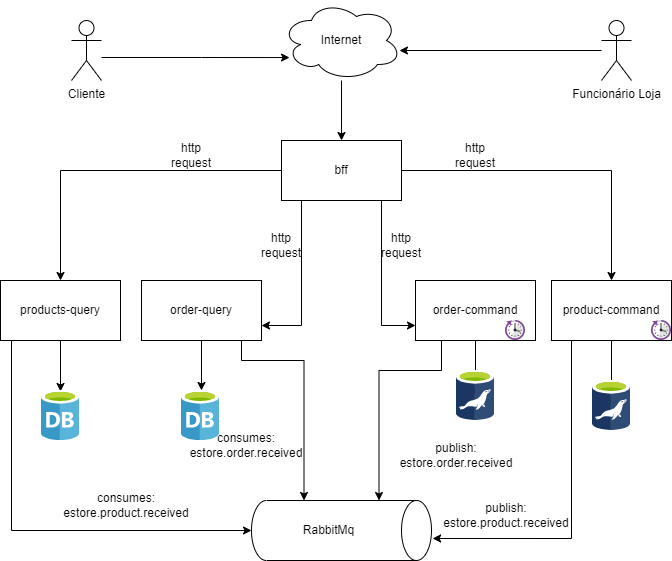

The diagram above was exported from draw.io. Its source (the exported page's mxGraphModel, read from the mxfile embedded in the PNG):
<mxGraphModel dx="1422" dy="762" grid="1" gridSize="10" guides="1" tooltips="1" connect="1" arrows="1" fold="1" page="1" pageScale="1" pageWidth="827" pageHeight="1169" math="0" shadow="0">
  <root>
    <mxCell id="0" />
    <mxCell id="1" parent="0" />
    <mxCell id="dU17i2jU9ZZN2sGfitaL-9" style="edgeStyle=orthogonalEdgeStyle;rounded=0;orthogonalLoop=1;jettySize=auto;html=1;" parent="1" source="dU17i2jU9ZZN2sGfitaL-1" target="dU17i2jU9ZZN2sGfitaL-3" edge="1">
      <mxGeometry relative="1" as="geometry" />
    </mxCell>
    <mxCell id="dU17i2jU9ZZN2sGfitaL-48" style="edgeStyle=orthogonalEdgeStyle;rounded=0;orthogonalLoop=1;jettySize=auto;html=1;entryX=0.633;entryY=-0.006;entryDx=0;entryDy=0;entryPerimeter=0;" parent="1" source="dU17i2jU9ZZN2sGfitaL-1" target="dU17i2jU9ZZN2sGfitaL-5" edge="1">
      <mxGeometry relative="1" as="geometry">
        <Array as="points">
          <mxPoint x="630" y="538" />
        </Array>
      </mxGeometry>
    </mxCell>
    <mxCell id="dU17i2jU9ZZN2sGfitaL-1" value="product-command" style="rounded=0;whiteSpace=wrap;html=1;" parent="1" vertex="1">
      <mxGeometry x="610" y="280" width="120" height="60" as="geometry" />
    </mxCell>
    <mxCell id="dU17i2jU9ZZN2sGfitaL-10" style="edgeStyle=orthogonalEdgeStyle;rounded=0;orthogonalLoop=1;jettySize=auto;html=1;entryX=0.5;entryY=0.02;entryDx=0;entryDy=0;entryPerimeter=0;" parent="1" source="dU17i2jU9ZZN2sGfitaL-2" target="dU17i2jU9ZZN2sGfitaL-4" edge="1">
      <mxGeometry relative="1" as="geometry" />
    </mxCell>
    <mxCell id="dU17i2jU9ZZN2sGfitaL-46" style="edgeStyle=orthogonalEdgeStyle;rounded=0;orthogonalLoop=1;jettySize=auto;html=1;entryX=0.5;entryY=1;entryDx=0;entryDy=0;entryPerimeter=0;" parent="1" source="dU17i2jU9ZZN2sGfitaL-2" target="dU17i2jU9ZZN2sGfitaL-5" edge="1">
      <mxGeometry relative="1" as="geometry">
        <Array as="points">
          <mxPoint x="70" y="530" />
        </Array>
      </mxGeometry>
    </mxCell>
    <mxCell id="dU17i2jU9ZZN2sGfitaL-2" value="products-query" style="rounded=0;whiteSpace=wrap;html=1;" parent="1" vertex="1">
      <mxGeometry x="59" y="280" width="120" height="60" as="geometry" />
    </mxCell>
    <mxCell id="dU17i2jU9ZZN2sGfitaL-3" value="" style="sketch=0;aspect=fixed;html=1;points=[];align=center;image;fontSize=12;image=img/lib/mscae/aspect=fixed;html=1;perimeter=none;align=center;shadow=0;dashed=0;image;fontSize=12;image=img/lib/mscae/Azure_Database_for_MariaDB_servers.svg;" parent="1" vertex="1">
      <mxGeometry x="651" y="380" width="38" height="50" as="geometry" />
    </mxCell>
    <mxCell id="dU17i2jU9ZZN2sGfitaL-4" value="" style="sketch=0;aspect=fixed;html=1;points=[];align=center;image;fontSize=12;image=img/lib/mscae/Database_General.svg;" parent="1" vertex="1">
      <mxGeometry x="100" y="390" width="38" height="50" as="geometry" />
    </mxCell>
    <mxCell id="dU17i2jU9ZZN2sGfitaL-5" value="RabbitMq" style="shape=cylinder3;whiteSpace=wrap;html=1;boundedLbl=1;backgroundOutline=1;size=15;direction=south;" parent="1" vertex="1">
      <mxGeometry x="310" y="500" width="180" height="60" as="geometry" />
    </mxCell>
    <mxCell id="dU17i2jU9ZZN2sGfitaL-7" style="edgeStyle=orthogonalEdgeStyle;rounded=0;orthogonalLoop=1;jettySize=auto;html=1;entryX=0.5;entryY=0;entryDx=0;entryDy=0;" parent="1" source="dU17i2jU9ZZN2sGfitaL-6" target="dU17i2jU9ZZN2sGfitaL-2" edge="1">
      <mxGeometry relative="1" as="geometry" />
    </mxCell>
    <mxCell id="dU17i2jU9ZZN2sGfitaL-8" style="edgeStyle=orthogonalEdgeStyle;rounded=0;orthogonalLoop=1;jettySize=auto;html=1;entryX=0.5;entryY=0;entryDx=0;entryDy=0;" parent="1" source="dU17i2jU9ZZN2sGfitaL-6" target="dU17i2jU9ZZN2sGfitaL-1" edge="1">
      <mxGeometry relative="1" as="geometry" />
    </mxCell>
    <mxCell id="dU17i2jU9ZZN2sGfitaL-44" style="edgeStyle=orthogonalEdgeStyle;rounded=0;orthogonalLoop=1;jettySize=auto;html=1;entryX=1;entryY=0.75;entryDx=0;entryDy=0;" parent="1" source="dU17i2jU9ZZN2sGfitaL-6" target="dU17i2jU9ZZN2sGfitaL-33" edge="1">
      <mxGeometry relative="1" as="geometry">
        <Array as="points">
          <mxPoint x="360" y="325" />
        </Array>
      </mxGeometry>
    </mxCell>
    <mxCell id="dU17i2jU9ZZN2sGfitaL-45" style="edgeStyle=orthogonalEdgeStyle;rounded=0;orthogonalLoop=1;jettySize=auto;html=1;entryX=0;entryY=0.75;entryDx=0;entryDy=0;" parent="1" source="dU17i2jU9ZZN2sGfitaL-6" target="dU17i2jU9ZZN2sGfitaL-35" edge="1">
      <mxGeometry relative="1" as="geometry">
        <Array as="points">
          <mxPoint x="440" y="325" />
        </Array>
      </mxGeometry>
    </mxCell>
    <mxCell id="dU17i2jU9ZZN2sGfitaL-6" value="bff" style="rounded=0;whiteSpace=wrap;html=1;" parent="1" vertex="1">
      <mxGeometry x="340" y="140" width="120" height="60" as="geometry" />
    </mxCell>
    <mxCell id="dU17i2jU9ZZN2sGfitaL-16" value="http request" style="text;html=1;strokeColor=none;fillColor=none;align=center;verticalAlign=middle;whiteSpace=wrap;rounded=0;" parent="1" vertex="1">
      <mxGeometry x="220" y="140" width="60" height="30" as="geometry" />
    </mxCell>
    <mxCell id="dU17i2jU9ZZN2sGfitaL-17" value="http request" style="text;html=1;strokeColor=none;fillColor=none;align=center;verticalAlign=middle;whiteSpace=wrap;rounded=0;" parent="1" vertex="1">
      <mxGeometry x="504" y="140" width="60" height="30" as="geometry" />
    </mxCell>
    <mxCell id="dU17i2jU9ZZN2sGfitaL-18" value="publish: estore.product.received" style="text;html=1;strokeColor=none;fillColor=none;align=center;verticalAlign=middle;whiteSpace=wrap;rounded=0;" parent="1" vertex="1">
      <mxGeometry x="490" y="500" width="150" height="30" as="geometry" />
    </mxCell>
    <mxCell id="dU17i2jU9ZZN2sGfitaL-19" value="consumes: estore.product.received" style="text;html=1;strokeColor=none;fillColor=none;align=center;verticalAlign=middle;whiteSpace=wrap;rounded=0;" parent="1" vertex="1">
      <mxGeometry x="110" y="490" width="150" height="30" as="geometry" />
    </mxCell>
    <mxCell id="dU17i2jU9ZZN2sGfitaL-20" value="" style="sketch=0;aspect=fixed;html=1;points=[];align=center;image;fontSize=12;image=img/lib/mscae/Reservations.svg;" parent="1" vertex="1">
      <mxGeometry x="710" y="320" width="20" height="20" as="geometry" />
    </mxCell>
    <mxCell id="dU17i2jU9ZZN2sGfitaL-23" style="edgeStyle=orthogonalEdgeStyle;rounded=0;orthogonalLoop=1;jettySize=auto;html=1;" parent="1" source="dU17i2jU9ZZN2sGfitaL-22" target="dU17i2jU9ZZN2sGfitaL-6" edge="1">
      <mxGeometry relative="1" as="geometry" />
    </mxCell>
    <mxCell id="dU17i2jU9ZZN2sGfitaL-22" value="Internet" style="ellipse;shape=cloud;whiteSpace=wrap;html=1;" parent="1" vertex="1">
      <mxGeometry x="340" width="120" height="80" as="geometry" />
    </mxCell>
    <mxCell id="dU17i2jU9ZZN2sGfitaL-32" style="edgeStyle=orthogonalEdgeStyle;rounded=0;orthogonalLoop=1;jettySize=auto;html=1;entryX=0.067;entryY=0.713;entryDx=0;entryDy=0;entryPerimeter=0;" parent="1" source="dU17i2jU9ZZN2sGfitaL-26" target="dU17i2jU9ZZN2sGfitaL-22" edge="1">
      <mxGeometry relative="1" as="geometry">
        <Array as="points">
          <mxPoint x="260" y="57" />
          <mxPoint x="260" y="57" />
        </Array>
      </mxGeometry>
    </mxCell>
    <mxCell id="dU17i2jU9ZZN2sGfitaL-26" value="Cliente" style="shape=umlActor;verticalLabelPosition=bottom;verticalAlign=top;html=1;outlineConnect=0;" parent="1" vertex="1">
      <mxGeometry x="130" y="20" width="30" height="60" as="geometry" />
    </mxCell>
    <mxCell id="dU17i2jU9ZZN2sGfitaL-31" style="edgeStyle=orthogonalEdgeStyle;rounded=0;orthogonalLoop=1;jettySize=auto;html=1;entryX=0.983;entryY=0.625;entryDx=0;entryDy=0;entryPerimeter=0;" parent="1" source="dU17i2jU9ZZN2sGfitaL-30" target="dU17i2jU9ZZN2sGfitaL-22" edge="1">
      <mxGeometry relative="1" as="geometry" />
    </mxCell>
    <mxCell id="dU17i2jU9ZZN2sGfitaL-30" value="Funcionário Loja" style="shape=umlActor;verticalLabelPosition=bottom;verticalAlign=top;html=1;outlineConnect=0;" parent="1" vertex="1">
      <mxGeometry x="660" y="20" width="30" height="60" as="geometry" />
    </mxCell>
    <mxCell id="dU17i2jU9ZZN2sGfitaL-41" style="edgeStyle=orthogonalEdgeStyle;rounded=0;orthogonalLoop=1;jettySize=auto;html=1;entryX=0.526;entryY=0;entryDx=0;entryDy=0;entryPerimeter=0;" parent="1" source="dU17i2jU9ZZN2sGfitaL-33" target="dU17i2jU9ZZN2sGfitaL-40" edge="1">
      <mxGeometry relative="1" as="geometry" />
    </mxCell>
    <mxCell id="dU17i2jU9ZZN2sGfitaL-50" style="edgeStyle=orthogonalEdgeStyle;rounded=0;orthogonalLoop=1;jettySize=auto;html=1;entryX=0;entryY=0;entryDx=0;entryDy=127.5;entryPerimeter=0;" parent="1" source="dU17i2jU9ZZN2sGfitaL-33" target="dU17i2jU9ZZN2sGfitaL-5" edge="1">
      <mxGeometry relative="1" as="geometry">
        <Array as="points">
          <mxPoint x="300" y="360" />
          <mxPoint x="363" y="360" />
        </Array>
      </mxGeometry>
    </mxCell>
    <mxCell id="dU17i2jU9ZZN2sGfitaL-33" value="order-query" style="rounded=0;whiteSpace=wrap;html=1;" parent="1" vertex="1">
      <mxGeometry x="200" y="280" width="120" height="60" as="geometry" />
    </mxCell>
    <mxCell id="dU17i2jU9ZZN2sGfitaL-43" style="edgeStyle=orthogonalEdgeStyle;rounded=0;orthogonalLoop=1;jettySize=auto;html=1;" parent="1" source="dU17i2jU9ZZN2sGfitaL-35" target="dU17i2jU9ZZN2sGfitaL-42" edge="1">
      <mxGeometry relative="1" as="geometry" />
    </mxCell>
    <mxCell id="dU17i2jU9ZZN2sGfitaL-49" style="edgeStyle=orthogonalEdgeStyle;rounded=0;orthogonalLoop=1;jettySize=auto;html=1;entryX=0;entryY=0;entryDx=0;entryDy=52.5;entryPerimeter=0;" parent="1" source="dU17i2jU9ZZN2sGfitaL-35" target="dU17i2jU9ZZN2sGfitaL-5" edge="1">
      <mxGeometry relative="1" as="geometry">
        <Array as="points">
          <mxPoint x="500" y="370" />
          <mxPoint x="438" y="370" />
        </Array>
      </mxGeometry>
    </mxCell>
    <mxCell id="dU17i2jU9ZZN2sGfitaL-35" value="order-command" style="rounded=0;whiteSpace=wrap;html=1;" parent="1" vertex="1">
      <mxGeometry x="474" y="280" width="120" height="60" as="geometry" />
    </mxCell>
    <mxCell id="dU17i2jU9ZZN2sGfitaL-38" value="http request" style="text;html=1;strokeColor=none;fillColor=none;align=center;verticalAlign=middle;whiteSpace=wrap;rounded=0;" parent="1" vertex="1">
      <mxGeometry x="310" y="230" width="60" height="30" as="geometry" />
    </mxCell>
    <mxCell id="dU17i2jU9ZZN2sGfitaL-39" value="http request" style="text;html=1;strokeColor=none;fillColor=none;align=center;verticalAlign=middle;whiteSpace=wrap;rounded=0;" parent="1" vertex="1">
      <mxGeometry x="430" y="230" width="60" height="30" as="geometry" />
    </mxCell>
    <mxCell id="dU17i2jU9ZZN2sGfitaL-40" value="" style="sketch=0;aspect=fixed;html=1;points=[];align=center;image;fontSize=12;image=img/lib/mscae/Database_General.svg;" parent="1" vertex="1">
      <mxGeometry x="240" y="390" width="38" height="50" as="geometry" />
    </mxCell>
    <mxCell id="dU17i2jU9ZZN2sGfitaL-42" value="" style="sketch=0;aspect=fixed;html=1;points=[];align=center;image;fontSize=12;image=img/lib/mscae/aspect=fixed;html=1;perimeter=none;align=center;shadow=0;dashed=0;image;fontSize=12;image=img/lib/mscae/Azure_Database_for_MariaDB_servers.svg;" parent="1" vertex="1">
      <mxGeometry x="515" y="370" width="38" height="50" as="geometry" />
    </mxCell>
    <mxCell id="dU17i2jU9ZZN2sGfitaL-51" value="publish: estore.order.received" style="text;html=1;strokeColor=none;fillColor=none;align=center;verticalAlign=middle;whiteSpace=wrap;rounded=0;" parent="1" vertex="1">
      <mxGeometry x="440" y="440" width="150" height="30" as="geometry" />
    </mxCell>
    <mxCell id="dU17i2jU9ZZN2sGfitaL-53" value="consumes: estore.order.received" style="text;html=1;strokeColor=none;fillColor=none;align=center;verticalAlign=middle;whiteSpace=wrap;rounded=0;" parent="1" vertex="1">
      <mxGeometry x="230" y="430" width="150" height="30" as="geometry" />
    </mxCell>
    <mxCell id="ThpFh4tpTsFJz4EZWjC5-1" value="" style="sketch=0;aspect=fixed;html=1;points=[];align=center;image;fontSize=12;image=img/lib/mscae/Reservations.svg;" vertex="1" parent="1">
      <mxGeometry x="564" y="320" width="20" height="20" as="geometry" />
    </mxCell>
  </root>
</mxGraphModel>